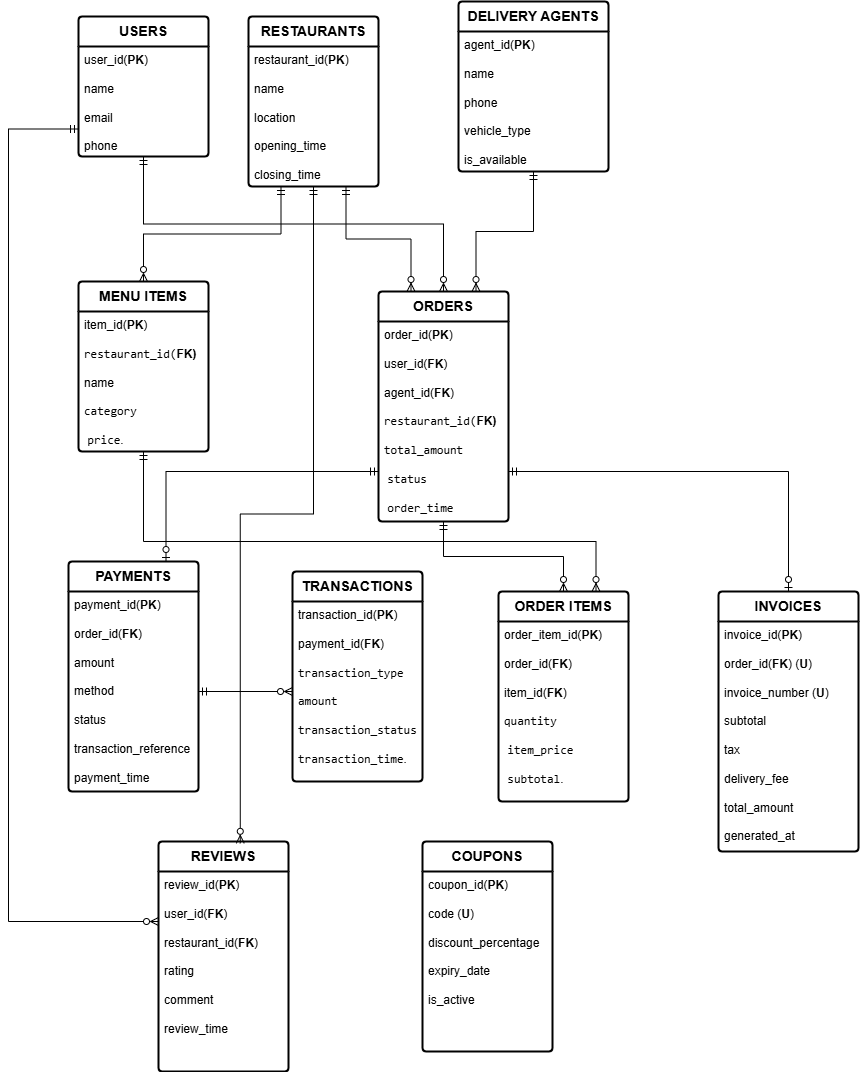

The diagram above was exported from draw.io. Its source (the exported page's mxGraphModel, read from the mxfile embedded in the PNG):
<mxGraphModel dx="2785" dy="1173" grid="1" gridSize="10" guides="1" tooltips="1" connect="1" arrows="1" fold="1" page="1" pageScale="1" pageWidth="850" pageHeight="1100" math="0" shadow="0">
  <root>
    <mxCell id="0" />
    <mxCell id="1" parent="0" />
    <mxCell id="IQmMXgxRjqm4h_CawFxh-1" parent="1" style="swimlane;childLayout=stackLayout;horizontal=1;startSize=30;horizontalStack=0;rounded=1;fontSize=14;fontStyle=0;strokeWidth=2;resizeParent=0;resizeLast=1;shadow=0;dashed=0;align=center;arcSize=4;whiteSpace=wrap;html=1;" value="&lt;b&gt;USERS&lt;/b&gt;" vertex="1">
      <mxGeometry height="140" width="130" x="-400" y="35" as="geometry" />
    </mxCell>
    <mxCell id="IQmMXgxRjqm4h_CawFxh-2" parent="IQmMXgxRjqm4h_CawFxh-1" style="align=left;strokeColor=none;fillColor=none;spacingLeft=4;spacingRight=4;fontSize=12;verticalAlign=top;resizable=0;rotatable=0;part=1;html=1;whiteSpace=wrap;" value="user_id(&lt;b&gt;PK&lt;/b&gt;)&lt;div&gt;&lt;br&gt;&lt;div&gt;name&lt;/div&gt;&lt;div&gt;&lt;br&gt;email&lt;/div&gt;&lt;div&gt;&lt;br&gt;&lt;/div&gt;&lt;div&gt;phone&lt;/div&gt;&lt;/div&gt;" vertex="1">
      <mxGeometry height="110" width="130" y="30" as="geometry" />
    </mxCell>
    <mxCell id="IQmMXgxRjqm4h_CawFxh-3" parent="1" style="swimlane;childLayout=stackLayout;horizontal=1;startSize=30;horizontalStack=0;rounded=1;fontSize=14;fontStyle=0;strokeWidth=2;resizeParent=0;resizeLast=1;shadow=0;dashed=0;align=center;arcSize=4;whiteSpace=wrap;html=1;" value="&lt;b&gt;RESTAURANTS&lt;/b&gt;" vertex="1">
      <mxGeometry height="170" width="130" x="-230" y="35" as="geometry" />
    </mxCell>
    <mxCell id="IQmMXgxRjqm4h_CawFxh-4" parent="IQmMXgxRjqm4h_CawFxh-3" style="align=left;strokeColor=none;fillColor=none;spacingLeft=4;spacingRight=4;fontSize=12;verticalAlign=top;resizable=0;rotatable=0;part=1;html=1;whiteSpace=wrap;" value="restaurant_id(&lt;b&gt;PK&lt;/b&gt;)&lt;div&gt;&lt;br&gt;&lt;div&gt;name&lt;/div&gt;&lt;div&gt;&lt;br&gt;location&lt;/div&gt;&lt;div&gt;&lt;br&gt;&lt;/div&gt;&lt;div&gt;opening_time&lt;br&gt;&lt;br&gt;closing_time&lt;/div&gt;&lt;/div&gt;" vertex="1">
      <mxGeometry height="140" width="130" y="30" as="geometry" />
    </mxCell>
    <mxCell id="IQmMXgxRjqm4h_CawFxh-5" parent="1" style="swimlane;childLayout=stackLayout;horizontal=1;startSize=30;horizontalStack=0;rounded=1;fontSize=14;fontStyle=0;strokeWidth=2;resizeParent=0;resizeLast=1;shadow=0;dashed=0;align=center;arcSize=4;whiteSpace=wrap;html=1;" value="&lt;b&gt;DELIVERY AGENTS&lt;/b&gt;" vertex="1">
      <mxGeometry height="170" width="150" x="-20" y="20" as="geometry" />
    </mxCell>
    <mxCell id="IQmMXgxRjqm4h_CawFxh-6" parent="IQmMXgxRjqm4h_CawFxh-5" style="align=left;strokeColor=none;fillColor=none;spacingLeft=4;spacingRight=4;fontSize=12;verticalAlign=top;resizable=0;rotatable=0;part=1;html=1;whiteSpace=wrap;" value="agent_id(&lt;b&gt;PK&lt;/b&gt;)&lt;div&gt;&lt;br&gt;&lt;div&gt;name&lt;/div&gt;&lt;div&gt;&lt;br&gt;phone&lt;/div&gt;&lt;div&gt;&lt;br&gt;&lt;/div&gt;&lt;div&gt;vehicle_type&lt;br&gt;&lt;br&gt;is_available&lt;/div&gt;&lt;/div&gt;" vertex="1">
      <mxGeometry height="140" width="150" y="30" as="geometry" />
    </mxCell>
    <mxCell id="IQmMXgxRjqm4h_CawFxh-7" parent="1" style="swimlane;childLayout=stackLayout;horizontal=1;startSize=30;horizontalStack=0;rounded=1;fontSize=14;fontStyle=0;strokeWidth=2;resizeParent=0;resizeLast=1;shadow=0;dashed=0;align=center;arcSize=4;whiteSpace=wrap;html=1;" value="&lt;b&gt;MENU ITEMS&lt;/b&gt;" vertex="1">
      <mxGeometry height="170" width="130" x="-400" y="300" as="geometry">
        <mxRectangle height="30" width="130" x="-60" y="280" as="alternateBounds" />
      </mxGeometry>
    </mxCell>
    <mxCell id="IQmMXgxRjqm4h_CawFxh-8" parent="IQmMXgxRjqm4h_CawFxh-7" style="align=left;strokeColor=none;fillColor=none;spacingLeft=4;spacingRight=4;fontSize=12;verticalAlign=top;resizable=0;rotatable=0;part=1;html=1;whiteSpace=wrap;" value="item_id(&lt;b&gt;PK&lt;/b&gt;)&lt;div&gt;&lt;br&gt;&lt;/div&gt;&lt;div&gt;&lt;code data-path-to-node=&quot;9,0,1,2,0&quot; data-index-in-node=&quot;4&quot;&gt;restaurant_id(&lt;/code&gt;&lt;b data-path-to-node=&quot;9,0,1,2,0&quot; data-index-in-node=&quot;0&quot;&gt;FK)&lt;/b&gt;&lt;/div&gt;&lt;div&gt;&lt;b&gt;&lt;br&gt;&lt;/b&gt;&lt;div&gt;name&lt;/div&gt;&lt;div&gt;&lt;br&gt;&lt;/div&gt;&lt;div&gt;&lt;code data-path-to-node=&quot;9,0,1,3,0&quot; data-index-in-node=&quot;18&quot;&gt;category&lt;/code&gt;&lt;/div&gt;&lt;div&gt;&lt;br&gt;&lt;/div&gt;&lt;div&gt;&amp;nbsp;&lt;code data-path-to-node=&quot;9,0,1,3,0&quot; data-index-in-node=&quot;28&quot;&gt;price&lt;/code&gt;.&lt;/div&gt;&lt;/div&gt;" vertex="1">
      <mxGeometry height="140" width="130" y="30" as="geometry" />
    </mxCell>
    <mxCell id="IQmMXgxRjqm4h_CawFxh-9" parent="1" style="swimlane;childLayout=stackLayout;horizontal=1;startSize=30;horizontalStack=0;rounded=1;fontSize=14;fontStyle=0;strokeWidth=2;resizeParent=0;resizeLast=1;shadow=0;dashed=0;align=center;arcSize=4;whiteSpace=wrap;html=1;" value="&lt;b&gt;ORDERS&lt;/b&gt;" vertex="1">
      <mxGeometry height="230" width="130" x="-100" y="310" as="geometry">
        <mxRectangle height="30" width="130" x="-60" y="280" as="alternateBounds" />
      </mxGeometry>
    </mxCell>
    <mxCell id="IQmMXgxRjqm4h_CawFxh-10" parent="IQmMXgxRjqm4h_CawFxh-9" style="align=left;strokeColor=none;fillColor=none;spacingLeft=4;spacingRight=4;fontSize=12;verticalAlign=top;resizable=0;rotatable=0;part=1;html=1;whiteSpace=wrap;" value="order_id(&lt;b&gt;PK&lt;/b&gt;)&lt;div&gt;&lt;br&gt;&lt;div&gt;user_id(&lt;b&gt;FK&lt;/b&gt;)&lt;/div&gt;&lt;div&gt;&lt;br&gt;agent_id(&lt;b&gt;FK&lt;/b&gt;)&lt;div&gt;&lt;br&gt;&lt;/div&gt;&lt;div&gt;&lt;code data-path-to-node=&quot;9,0,1,2,0&quot; data-index-in-node=&quot;4&quot;&gt;restaurant_id(&lt;/code&gt;&lt;b data-path-to-node=&quot;9,0,1,2,0&quot; data-index-in-node=&quot;0&quot;&gt;FK)&lt;/b&gt;&lt;/div&gt;&lt;div&gt;&lt;b&gt;&lt;br&gt;&lt;/b&gt;&lt;div&gt;&lt;code data-path-to-node=&quot;9,1,1,4,0&quot; data-index-in-node=&quot;12&quot;&gt;total_amount&lt;/code&gt;&lt;/div&gt;&lt;div&gt;&lt;br&gt;&lt;/div&gt;&lt;div&gt;&amp;nbsp;&lt;code data-path-to-node=&quot;9,1,1,4,0&quot; data-index-in-node=&quot;26&quot;&gt;status&lt;/code&gt;&lt;/div&gt;&lt;div&gt;&lt;br&gt;&lt;/div&gt;&lt;div&gt;&amp;nbsp;&lt;code data-path-to-node=&quot;9,1,1,4,0&quot; data-index-in-node=&quot;34&quot;&gt;order_time&lt;/code&gt;&lt;/div&gt;&lt;/div&gt;&lt;/div&gt;&lt;/div&gt;" vertex="1">
      <mxGeometry height="200" width="130" y="30" as="geometry" />
    </mxCell>
    <mxCell id="IQmMXgxRjqm4h_CawFxh-11" parent="1" style="swimlane;childLayout=stackLayout;horizontal=1;startSize=30;horizontalStack=0;rounded=1;fontSize=14;fontStyle=0;strokeWidth=2;resizeParent=0;resizeLast=1;shadow=0;dashed=0;align=center;arcSize=4;whiteSpace=wrap;html=1;" value="&lt;b&gt;ORDER ITEMS&lt;/b&gt;" vertex="1">
      <mxGeometry height="210" width="130" x="20" y="610" as="geometry">
        <mxRectangle height="30" width="130" x="-60" y="280" as="alternateBounds" />
      </mxGeometry>
    </mxCell>
    <mxCell id="IQmMXgxRjqm4h_CawFxh-12" parent="IQmMXgxRjqm4h_CawFxh-11" style="align=left;strokeColor=none;fillColor=none;spacingLeft=4;spacingRight=4;fontSize=12;verticalAlign=top;resizable=0;rotatable=0;part=1;html=1;whiteSpace=wrap;" value="order_item_id(&lt;b&gt;PK&lt;/b&gt;)&lt;div&gt;&lt;br&gt;&lt;div&gt;order_id(&lt;b&gt;FK&lt;/b&gt;)&lt;/div&gt;&lt;div&gt;&lt;br&gt;item_id(&lt;b&gt;FK&lt;/b&gt;)&lt;div&gt;&lt;br&gt;&lt;/div&gt;&lt;div&gt;&lt;code data-path-to-node=&quot;9,2,1,3,0&quot; data-index-in-node=&quot;12&quot;&gt;quantity&lt;br&gt;&lt;/code&gt;&lt;br&gt;&lt;/div&gt;&lt;div&gt;&amp;nbsp;&lt;code data-path-to-node=&quot;9,2,1,3,0&quot; data-index-in-node=&quot;22&quot;&gt;item_price&lt;br&gt;&lt;/code&gt;&lt;br&gt;&amp;nbsp;&lt;code data-path-to-node=&quot;9,2,1,3,0&quot; data-index-in-node=&quot;34&quot;&gt;subtotal&lt;/code&gt;.&lt;/div&gt;&lt;/div&gt;&lt;/div&gt;" vertex="1">
      <mxGeometry height="180" width="130" y="30" as="geometry" />
    </mxCell>
    <mxCell id="IQmMXgxRjqm4h_CawFxh-13" parent="1" style="swimlane;childLayout=stackLayout;horizontal=1;startSize=30;horizontalStack=0;rounded=1;fontSize=14;fontStyle=0;strokeWidth=2;resizeParent=0;resizeLast=1;shadow=0;dashed=0;align=center;arcSize=4;whiteSpace=wrap;html=1;" value="&lt;b&gt;PAYMENTS&lt;/b&gt;" vertex="1">
      <mxGeometry height="230" width="130" x="-410" y="580" as="geometry">
        <mxRectangle height="30" width="130" x="-60" y="280" as="alternateBounds" />
      </mxGeometry>
    </mxCell>
    <mxCell id="IQmMXgxRjqm4h_CawFxh-14" parent="IQmMXgxRjqm4h_CawFxh-13" style="align=left;strokeColor=none;fillColor=none;spacingLeft=4;spacingRight=4;fontSize=12;verticalAlign=top;resizable=0;rotatable=0;part=1;html=1;whiteSpace=wrap;" value="payment_id(&lt;b&gt;PK&lt;/b&gt;)&lt;div&gt;&lt;br&gt;&lt;div&gt;order_id(&lt;b&gt;FK&lt;/b&gt;)&lt;/div&gt;&lt;div&gt;&lt;br&gt;amount&lt;/div&gt;&lt;div&gt;&lt;br&gt;method&lt;/div&gt;&lt;div&gt;&lt;br&gt;status&lt;/div&gt;&lt;div&gt;&lt;br&gt;transaction_reference&lt;/div&gt;&lt;div&gt;&lt;br&gt;payment_time&lt;/div&gt;&lt;/div&gt;" vertex="1">
      <mxGeometry height="200" width="130" y="30" as="geometry" />
    </mxCell>
    <mxCell id="IQmMXgxRjqm4h_CawFxh-15" parent="1" style="swimlane;childLayout=stackLayout;horizontal=1;startSize=30;horizontalStack=0;rounded=1;fontSize=14;fontStyle=0;strokeWidth=2;resizeParent=0;resizeLast=1;shadow=0;dashed=0;align=center;arcSize=4;whiteSpace=wrap;html=1;" value="&lt;b&gt;TRANSACTIONS&lt;/b&gt;" vertex="1">
      <mxGeometry height="210" width="130" x="-186" y="590" as="geometry">
        <mxRectangle height="30" width="130" x="-60" y="280" as="alternateBounds" />
      </mxGeometry>
    </mxCell>
    <mxCell id="IQmMXgxRjqm4h_CawFxh-16" parent="IQmMXgxRjqm4h_CawFxh-15" style="align=left;strokeColor=none;fillColor=none;spacingLeft=4;spacingRight=4;fontSize=12;verticalAlign=top;resizable=0;rotatable=0;part=1;html=1;whiteSpace=wrap;" value="transaction_id(&lt;b&gt;PK&lt;/b&gt;)&lt;div&gt;&lt;br&gt;&lt;div&gt;payment_id(&lt;b&gt;FK&lt;/b&gt;)&lt;/div&gt;&lt;div&gt;&lt;br&gt;&lt;code data-path-to-node=&quot;13,2,1,3,0&quot; data-index-in-node=&quot;12&quot; style=&quot;background-color: transparent; color: light-dark(rgb(0, 0, 0), rgb(255, 255, 255));&quot;&gt;transaction_type&lt;/code&gt;&lt;/div&gt;&lt;div&gt;&lt;span style=&quot;background-color: transparent; color: light-dark(rgb(0, 0, 0), rgb(255, 255, 255));&quot;&gt;&lt;br&gt;&lt;/span&gt;&lt;/div&gt;&lt;div&gt;&lt;code data-path-to-node=&quot;13,2,1,3,0&quot; data-index-in-node=&quot;30&quot; style=&quot;background-color: transparent; color: light-dark(rgb(0, 0, 0), rgb(255, 255, 255));&quot;&gt;amount&lt;/code&gt;&lt;/div&gt;&lt;div&gt;&lt;span style=&quot;background-color: transparent; color: light-dark(rgb(0, 0, 0), rgb(255, 255, 255));&quot;&gt;&amp;nbsp;&lt;/span&gt;&lt;/div&gt;&lt;div&gt;&lt;code data-path-to-node=&quot;13,2,1,3,0&quot; data-index-in-node=&quot;38&quot; style=&quot;background-color: transparent; color: light-dark(rgb(0, 0, 0), rgb(255, 255, 255));&quot;&gt;transaction_status&lt;/code&gt;&lt;/div&gt;&lt;div&gt;&lt;span style=&quot;background-color: transparent; color: light-dark(rgb(0, 0, 0), rgb(255, 255, 255));&quot;&gt;&amp;nbsp;&lt;/span&gt;&lt;/div&gt;&lt;div&gt;&lt;code data-path-to-node=&quot;13,2,1,3,0&quot; data-index-in-node=&quot;58&quot; style=&quot;background-color: transparent; color: light-dark(rgb(0, 0, 0), rgb(255, 255, 255));&quot;&gt;transaction_time&lt;/code&gt;&lt;span style=&quot;background-color: transparent; color: light-dark(rgb(0, 0, 0), rgb(255, 255, 255));&quot;&gt;.&lt;/span&gt;&lt;/div&gt;&lt;/div&gt;" vertex="1">
      <mxGeometry height="180" width="130" y="30" as="geometry" />
    </mxCell>
    <mxCell id="IQmMXgxRjqm4h_CawFxh-17" parent="1" style="swimlane;childLayout=stackLayout;horizontal=1;startSize=30;horizontalStack=0;rounded=1;fontSize=14;fontStyle=0;strokeWidth=2;resizeParent=0;resizeLast=1;shadow=0;dashed=0;align=center;arcSize=4;whiteSpace=wrap;html=1;" value="&lt;b&gt;COUPONS&lt;/b&gt;" vertex="1">
      <mxGeometry height="210" width="130" x="-56" y="860" as="geometry">
        <mxRectangle height="30" width="130" x="-60" y="280" as="alternateBounds" />
      </mxGeometry>
    </mxCell>
    <mxCell id="IQmMXgxRjqm4h_CawFxh-18" parent="IQmMXgxRjqm4h_CawFxh-17" style="align=left;strokeColor=none;fillColor=none;spacingLeft=4;spacingRight=4;fontSize=12;verticalAlign=top;resizable=0;rotatable=0;part=1;html=1;whiteSpace=wrap;" value="coupon_id(&lt;b&gt;PK&lt;/b&gt;)&lt;div&gt;&lt;br&gt;&lt;div&gt;code (&lt;b&gt;U&lt;/b&gt;)&lt;/div&gt;&lt;div&gt;&lt;br&gt;discount_percentage&lt;/div&gt;&lt;div&gt;&lt;br&gt;expiry_date&lt;/div&gt;&lt;div&gt;&lt;br&gt;is_active&lt;/div&gt;&lt;/div&gt;" vertex="1">
      <mxGeometry height="180" width="130" y="30" as="geometry" />
    </mxCell>
    <mxCell id="IQmMXgxRjqm4h_CawFxh-19" parent="1" style="swimlane;childLayout=stackLayout;horizontal=1;startSize=30;horizontalStack=0;rounded=1;fontSize=14;fontStyle=0;strokeWidth=2;resizeParent=0;resizeLast=1;shadow=0;dashed=0;align=center;arcSize=4;whiteSpace=wrap;html=1;" value="&lt;b&gt;REVIEWS&lt;/b&gt;" vertex="1">
      <mxGeometry height="230" width="130" x="-320" y="860" as="geometry">
        <mxRectangle height="30" width="130" x="-60" y="280" as="alternateBounds" />
      </mxGeometry>
    </mxCell>
    <mxCell id="IQmMXgxRjqm4h_CawFxh-20" parent="IQmMXgxRjqm4h_CawFxh-19" style="align=left;strokeColor=none;fillColor=none;spacingLeft=4;spacingRight=4;fontSize=12;verticalAlign=top;resizable=0;rotatable=0;part=1;html=1;whiteSpace=wrap;" value="review_id(&lt;b&gt;PK&lt;/b&gt;)&lt;div&gt;&lt;br&gt;&lt;div&gt;user_id(&lt;b&gt;FK&lt;/b&gt;)&lt;/div&gt;&lt;div&gt;&lt;br&gt;restaurant_id(&lt;b&gt;FK&lt;/b&gt;)&lt;/div&gt;&lt;div&gt;&lt;br&gt;rating&lt;/div&gt;&lt;div&gt;&lt;br&gt;comment&lt;/div&gt;&lt;div&gt;&lt;br&gt;review_time&lt;/div&gt;&lt;/div&gt;" vertex="1">
      <mxGeometry height="200" width="130" y="30" as="geometry" />
    </mxCell>
    <mxCell id="IQmMXgxRjqm4h_CawFxh-21" edge="1" parent="1" source="IQmMXgxRjqm4h_CawFxh-6" style="edgeStyle=orthogonalEdgeStyle;rounded=0;orthogonalLoop=1;jettySize=auto;html=1;exitX=0.5;exitY=1;exitDx=0;exitDy=0;entryX=0.75;entryY=0;entryDx=0;entryDy=0;endArrow=ERzeroToMany;endFill=0;startArrow=ERmandOne;startFill=0;" target="IQmMXgxRjqm4h_CawFxh-9">
      <mxGeometry relative="1" as="geometry" />
    </mxCell>
    <mxCell id="IQmMXgxRjqm4h_CawFxh-22" edge="1" parent="1" source="IQmMXgxRjqm4h_CawFxh-4" style="edgeStyle=orthogonalEdgeStyle;rounded=0;orthogonalLoop=1;jettySize=auto;html=1;exitX=0.25;exitY=1;exitDx=0;exitDy=0;entryX=0.5;entryY=0;entryDx=0;entryDy=0;endArrow=ERzeroToMany;endFill=0;startArrow=ERmandOne;startFill=0;" target="IQmMXgxRjqm4h_CawFxh-7">
      <mxGeometry relative="1" as="geometry" />
    </mxCell>
    <mxCell id="IQmMXgxRjqm4h_CawFxh-23" edge="1" parent="1" source="IQmMXgxRjqm4h_CawFxh-4" style="edgeStyle=orthogonalEdgeStyle;rounded=0;orthogonalLoop=1;jettySize=auto;html=1;exitX=0.75;exitY=1;exitDx=0;exitDy=0;entryX=0.25;entryY=0;entryDx=0;entryDy=0;endArrow=ERzeroToMany;endFill=0;startArrow=ERmandOne;startFill=0;" target="IQmMXgxRjqm4h_CawFxh-9">
      <mxGeometry relative="1" as="geometry" />
    </mxCell>
    <mxCell id="IQmMXgxRjqm4h_CawFxh-24" edge="1" parent="1" source="IQmMXgxRjqm4h_CawFxh-2" style="edgeStyle=orthogonalEdgeStyle;rounded=0;orthogonalLoop=1;jettySize=auto;html=1;exitX=0.5;exitY=1;exitDx=0;exitDy=0;entryX=0.5;entryY=0;entryDx=0;entryDy=0;endArrow=ERzeroToMany;endFill=0;startArrow=ERmandOne;startFill=0;" target="IQmMXgxRjqm4h_CawFxh-9">
      <mxGeometry relative="1" as="geometry" />
    </mxCell>
    <mxCell id="IQmMXgxRjqm4h_CawFxh-25" edge="1" parent="1" source="IQmMXgxRjqm4h_CawFxh-10" style="edgeStyle=orthogonalEdgeStyle;rounded=0;orthogonalLoop=1;jettySize=auto;html=1;exitX=0.5;exitY=1;exitDx=0;exitDy=0;entryX=0.5;entryY=0;entryDx=0;entryDy=0;endArrow=ERzeroToMany;endFill=0;startArrow=ERmandOne;startFill=0;" target="IQmMXgxRjqm4h_CawFxh-11">
      <mxGeometry relative="1" as="geometry" />
    </mxCell>
    <mxCell id="IQmMXgxRjqm4h_CawFxh-26" edge="1" parent="1" source="IQmMXgxRjqm4h_CawFxh-8" style="edgeStyle=orthogonalEdgeStyle;rounded=0;orthogonalLoop=1;jettySize=auto;html=1;exitX=0.5;exitY=1;exitDx=0;exitDy=0;entryX=0.75;entryY=0;entryDx=0;entryDy=0;startArrow=ERmandOne;startFill=0;endArrow=ERzeroToMany;endFill=0;" target="IQmMXgxRjqm4h_CawFxh-11">
      <mxGeometry relative="1" as="geometry">
        <Array as="points">
          <mxPoint x="-335" y="560" />
          <mxPoint x="118" y="560" />
        </Array>
      </mxGeometry>
    </mxCell>
    <mxCell id="IQmMXgxRjqm4h_CawFxh-27" edge="1" parent="1" source="IQmMXgxRjqm4h_CawFxh-10" style="edgeStyle=orthogonalEdgeStyle;rounded=0;orthogonalLoop=1;jettySize=auto;html=1;exitX=0;exitY=0.75;exitDx=0;exitDy=0;entryX=0.75;entryY=0;entryDx=0;entryDy=0;startArrow=ERmandOne;startFill=0;endArrow=ERzeroToOne;endFill=0;" target="IQmMXgxRjqm4h_CawFxh-13">
      <mxGeometry relative="1" as="geometry" />
    </mxCell>
    <mxCell id="IQmMXgxRjqm4h_CawFxh-28" parent="1" style="swimlane;childLayout=stackLayout;horizontal=1;startSize=30;horizontalStack=0;rounded=1;fontSize=14;fontStyle=0;strokeWidth=2;resizeParent=0;resizeLast=1;shadow=0;dashed=0;align=center;arcSize=4;whiteSpace=wrap;html=1;" value="&lt;b&gt;INVOICES&lt;/b&gt;" vertex="1">
      <mxGeometry height="260" width="140" x="240" y="610" as="geometry">
        <mxRectangle height="30" width="130" x="-60" y="280" as="alternateBounds" />
      </mxGeometry>
    </mxCell>
    <mxCell id="IQmMXgxRjqm4h_CawFxh-29" parent="IQmMXgxRjqm4h_CawFxh-28" style="align=left;strokeColor=none;fillColor=none;spacingLeft=4;spacingRight=4;fontSize=12;verticalAlign=top;resizable=0;rotatable=0;part=1;html=1;whiteSpace=wrap;" value="invoice_id(&lt;b&gt;PK&lt;/b&gt;)&lt;div&gt;&lt;br&gt;&lt;div&gt;order_id(&lt;b&gt;FK&lt;/b&gt;) (&lt;b&gt;U&lt;/b&gt;)&lt;/div&gt;&lt;div&gt;&lt;br&gt;invoice_number (&lt;b&gt;U&lt;/b&gt;)&lt;/div&gt;&lt;div&gt;&lt;br&gt;subtotal&lt;/div&gt;&lt;div&gt;&lt;br&gt;tax&lt;/div&gt;&lt;div&gt;&lt;br&gt;delivery_fee&lt;/div&gt;&lt;div&gt;&lt;br&gt;total_amount&lt;/div&gt;&lt;div&gt;&lt;br&gt;generated_at&lt;/div&gt;&lt;/div&gt;" vertex="1">
      <mxGeometry height="230" width="140" y="30" as="geometry" />
    </mxCell>
    <mxCell id="IQmMXgxRjqm4h_CawFxh-30" edge="1" parent="1" source="IQmMXgxRjqm4h_CawFxh-10" style="edgeStyle=orthogonalEdgeStyle;rounded=0;orthogonalLoop=1;jettySize=auto;html=1;exitX=1;exitY=0.75;exitDx=0;exitDy=0;entryX=0.5;entryY=0;entryDx=0;entryDy=0;startArrow=ERmandOne;startFill=0;endArrow=ERzeroToOne;endFill=0;" target="IQmMXgxRjqm4h_CawFxh-28">
      <mxGeometry relative="1" as="geometry" />
    </mxCell>
    <mxCell id="IQmMXgxRjqm4h_CawFxh-31" edge="1" parent="1" source="IQmMXgxRjqm4h_CawFxh-14" style="edgeStyle=orthogonalEdgeStyle;rounded=0;orthogonalLoop=1;jettySize=auto;html=1;exitX=1;exitY=0.5;exitDx=0;exitDy=0;entryX=0;entryY=0.5;entryDx=0;entryDy=0;endArrow=ERzeroToMany;endFill=0;startArrow=ERmandOne;startFill=0;" target="IQmMXgxRjqm4h_CawFxh-16">
      <mxGeometry relative="1" as="geometry" />
    </mxCell>
    <mxCell id="IQmMXgxRjqm4h_CawFxh-32" edge="1" parent="1" source="IQmMXgxRjqm4h_CawFxh-2" style="edgeStyle=orthogonalEdgeStyle;rounded=0;orthogonalLoop=1;jettySize=auto;html=1;exitX=0;exitY=0.75;exitDx=0;exitDy=0;entryX=0;entryY=0.25;entryDx=0;entryDy=0;endArrow=ERzeroToMany;endFill=0;startArrow=ERmandOne;startFill=0;" target="IQmMXgxRjqm4h_CawFxh-20">
      <mxGeometry relative="1" as="geometry">
        <Array as="points">
          <mxPoint x="-470" y="147" />
          <mxPoint x="-470" y="940" />
        </Array>
      </mxGeometry>
    </mxCell>
    <mxCell id="IQmMXgxRjqm4h_CawFxh-33" edge="1" parent="1" source="IQmMXgxRjqm4h_CawFxh-4" style="edgeStyle=orthogonalEdgeStyle;rounded=0;orthogonalLoop=1;jettySize=auto;html=1;exitX=0.5;exitY=1;exitDx=0;exitDy=0;entryX=0.629;entryY=0.008;entryDx=0;entryDy=0;entryPerimeter=0;endArrow=ERzeroToMany;endFill=0;startArrow=ERmandOne;startFill=0;" target="IQmMXgxRjqm4h_CawFxh-19">
      <mxGeometry relative="1" as="geometry" />
    </mxCell>
  </root>
</mxGraphModel>